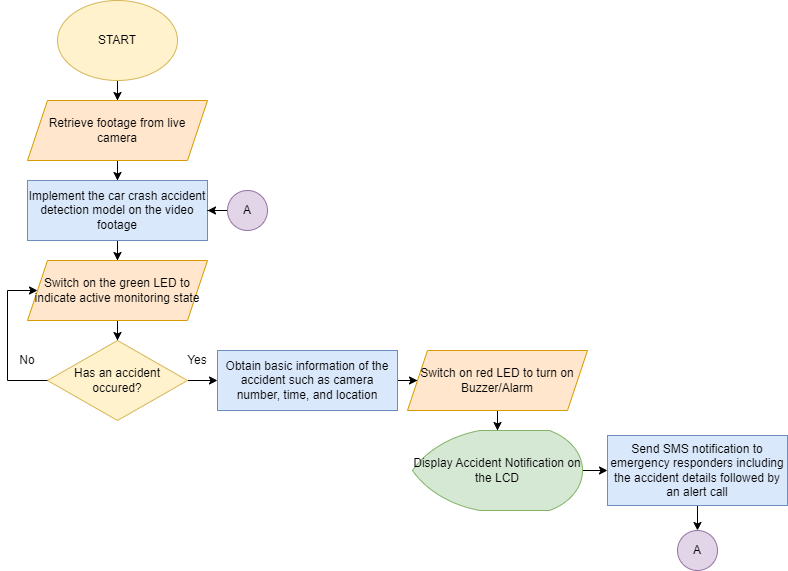

The diagram above was exported from draw.io. Its source (the exported page's mxGraphModel, read from the mxfile embedded in the PNG):
<mxGraphModel dx="1036" dy="614" grid="1" gridSize="10" guides="1" tooltips="1" connect="1" arrows="1" fold="1" page="1" pageScale="1" pageWidth="1700" pageHeight="1100" math="0" shadow="0">
  <root>
    <mxCell id="0" />
    <mxCell id="1" parent="0" />
    <mxCell id="X6AwQF3P1JKP2_nDlPc4-5" value="" style="edgeStyle=orthogonalEdgeStyle;rounded=0;orthogonalLoop=1;jettySize=auto;html=1;" parent="1" source="X6AwQF3P1JKP2_nDlPc4-3" target="X6AwQF3P1JKP2_nDlPc4-4" edge="1">
      <mxGeometry relative="1" as="geometry" />
    </mxCell>
    <mxCell id="X6AwQF3P1JKP2_nDlPc4-3" value="START" style="ellipse;whiteSpace=wrap;html=1;fillColor=#fff2cc;strokeColor=#d6b656;" parent="1" vertex="1">
      <mxGeometry x="890" y="70" width="120" height="80" as="geometry" />
    </mxCell>
    <mxCell id="X6AwQF3P1JKP2_nDlPc4-7" value="" style="edgeStyle=orthogonalEdgeStyle;rounded=0;orthogonalLoop=1;jettySize=auto;html=1;" parent="1" source="X6AwQF3P1JKP2_nDlPc4-4" target="X6AwQF3P1JKP2_nDlPc4-6" edge="1">
      <mxGeometry relative="1" as="geometry" />
    </mxCell>
    <mxCell id="X6AwQF3P1JKP2_nDlPc4-4" value="Retrieve footage from live camera" style="shape=parallelogram;perimeter=parallelogramPerimeter;whiteSpace=wrap;html=1;fixedSize=1;fillColor=#ffe6cc;strokeColor=#d79b00;" parent="1" vertex="1">
      <mxGeometry x="860" y="170" width="180" height="60" as="geometry" />
    </mxCell>
    <mxCell id="X6AwQF3P1JKP2_nDlPc4-9" value="" style="edgeStyle=orthogonalEdgeStyle;rounded=0;orthogonalLoop=1;jettySize=auto;html=1;entryX=0.5;entryY=0;entryDx=0;entryDy=0;" parent="1" source="X6AwQF3P1JKP2_nDlPc4-6" target="X6AwQF3P1JKP2_nDlPc4-10" edge="1">
      <mxGeometry relative="1" as="geometry">
        <mxPoint x="950" y="400" as="targetPoint" />
      </mxGeometry>
    </mxCell>
    <mxCell id="X6AwQF3P1JKP2_nDlPc4-6" value="Implement the car crash accident detection model on the video footage" style="whiteSpace=wrap;html=1;fillColor=#dae8fc;strokeColor=#6c8ebf;" parent="1" vertex="1">
      <mxGeometry x="860" y="250" width="180" height="60" as="geometry" />
    </mxCell>
    <mxCell id="X6AwQF3P1JKP2_nDlPc4-12" value="" style="edgeStyle=orthogonalEdgeStyle;rounded=0;orthogonalLoop=1;jettySize=auto;html=1;" parent="1" source="X6AwQF3P1JKP2_nDlPc4-10" target="X6AwQF3P1JKP2_nDlPc4-11" edge="1">
      <mxGeometry relative="1" as="geometry" />
    </mxCell>
    <mxCell id="X6AwQF3P1JKP2_nDlPc4-10" value="Switch on the green LED to indicate active monitoring state" style="shape=parallelogram;perimeter=parallelogramPerimeter;whiteSpace=wrap;html=1;fixedSize=1;fillColor=#ffe6cc;strokeColor=#d79b00;" parent="1" vertex="1">
      <mxGeometry x="860" y="330" width="180" height="60" as="geometry" />
    </mxCell>
    <mxCell id="X6AwQF3P1JKP2_nDlPc4-14" value="" style="edgeStyle=orthogonalEdgeStyle;rounded=0;orthogonalLoop=1;jettySize=auto;html=1;entryX=0;entryY=0.5;entryDx=0;entryDy=0;" parent="1" source="X6AwQF3P1JKP2_nDlPc4-11" target="X6AwQF3P1JKP2_nDlPc4-13" edge="1">
      <mxGeometry relative="1" as="geometry">
        <mxPoint x="1040" y="450.0588235294117" as="targetPoint" />
      </mxGeometry>
    </mxCell>
    <mxCell id="X6AwQF3P1JKP2_nDlPc4-11" value="Has an accident occured?" style="rhombus;whiteSpace=wrap;html=1;fillColor=#fff2cc;strokeColor=#d6b656;" parent="1" vertex="1">
      <mxGeometry x="880" y="410" width="140" height="80" as="geometry" />
    </mxCell>
    <mxCell id="X6AwQF3P1JKP2_nDlPc4-16" value="" style="edgeStyle=orthogonalEdgeStyle;rounded=0;orthogonalLoop=1;jettySize=auto;html=1;" parent="1" source="X6AwQF3P1JKP2_nDlPc4-13" target="X6AwQF3P1JKP2_nDlPc4-15" edge="1">
      <mxGeometry relative="1" as="geometry" />
    </mxCell>
    <mxCell id="X6AwQF3P1JKP2_nDlPc4-13" value="Obtain basic information of the accident such as camera number, time, and location" style="whiteSpace=wrap;html=1;fillColor=#dae8fc;strokeColor=#6c8ebf;" parent="1" vertex="1">
      <mxGeometry x="1050" y="420" width="180" height="60" as="geometry" />
    </mxCell>
    <mxCell id="X6AwQF3P1JKP2_nDlPc4-18" value="" style="edgeStyle=orthogonalEdgeStyle;rounded=0;orthogonalLoop=1;jettySize=auto;html=1;" parent="1" source="X6AwQF3P1JKP2_nDlPc4-15" target="X6AwQF3P1JKP2_nDlPc4-17" edge="1">
      <mxGeometry relative="1" as="geometry" />
    </mxCell>
    <mxCell id="X6AwQF3P1JKP2_nDlPc4-15" value="Switch on red LED to turn on Buzzer/Alarm" style="shape=parallelogram;perimeter=parallelogramPerimeter;whiteSpace=wrap;html=1;fixedSize=1;fillColor=#ffe6cc;strokeColor=#d79b00;" parent="1" vertex="1">
      <mxGeometry x="1240" y="420" width="180" height="60" as="geometry" />
    </mxCell>
    <mxCell id="X6AwQF3P1JKP2_nDlPc4-20" value="" style="edgeStyle=orthogonalEdgeStyle;rounded=0;orthogonalLoop=1;jettySize=auto;html=1;" parent="1" source="X6AwQF3P1JKP2_nDlPc4-17" target="X6AwQF3P1JKP2_nDlPc4-19" edge="1">
      <mxGeometry relative="1" as="geometry" />
    </mxCell>
    <mxCell id="X6AwQF3P1JKP2_nDlPc4-17" value="Display Accident Notification on the LCD" style="strokeWidth=1;html=1;shape=mxgraph.flowchart.display;whiteSpace=wrap;fillColor=#d5e8d4;strokeColor=#82b366;" parent="1" vertex="1">
      <mxGeometry x="1245" y="500" width="170" height="80" as="geometry" />
    </mxCell>
    <mxCell id="X6AwQF3P1JKP2_nDlPc4-22" value="" style="edgeStyle=orthogonalEdgeStyle;rounded=0;orthogonalLoop=1;jettySize=auto;html=1;" parent="1" source="X6AwQF3P1JKP2_nDlPc4-19" target="X6AwQF3P1JKP2_nDlPc4-21" edge="1">
      <mxGeometry relative="1" as="geometry" />
    </mxCell>
    <mxCell id="X6AwQF3P1JKP2_nDlPc4-19" value="Send SMS notification to emergency responders including the accident details followed by an alert call" style="whiteSpace=wrap;html=1;strokeWidth=1;fillColor=#dae8fc;strokeColor=#6c8ebf;" parent="1" vertex="1">
      <mxGeometry x="1440" y="505" width="180" height="70" as="geometry" />
    </mxCell>
    <mxCell id="X6AwQF3P1JKP2_nDlPc4-21" value="A" style="ellipse;whiteSpace=wrap;html=1;aspect=fixed;strokeWidth=1;fillColor=#e1d5e7;strokeColor=#9673a6;" parent="1" vertex="1">
      <mxGeometry x="1510" y="600" width="40" height="40" as="geometry" />
    </mxCell>
    <mxCell id="X6AwQF3P1JKP2_nDlPc4-24" value="" style="edgeStyle=orthogonalEdgeStyle;rounded=0;orthogonalLoop=1;jettySize=auto;html=1;" parent="1" source="X6AwQF3P1JKP2_nDlPc4-23" target="X6AwQF3P1JKP2_nDlPc4-6" edge="1">
      <mxGeometry relative="1" as="geometry" />
    </mxCell>
    <mxCell id="X6AwQF3P1JKP2_nDlPc4-23" value="A" style="ellipse;whiteSpace=wrap;html=1;aspect=fixed;strokeWidth=1;fillColor=#e1d5e7;strokeColor=#9673a6;" parent="1" vertex="1">
      <mxGeometry x="1060" y="260" width="40" height="40" as="geometry" />
    </mxCell>
    <mxCell id="X6AwQF3P1JKP2_nDlPc4-25" value="" style="endArrow=classic;html=1;entryX=0;entryY=0.5;entryDx=0;entryDy=0;exitX=0;exitY=0.5;exitDx=0;exitDy=0;rounded=0;" parent="1" source="X6AwQF3P1JKP2_nDlPc4-11" target="X6AwQF3P1JKP2_nDlPc4-10" edge="1">
      <mxGeometry width="50" height="50" relative="1" as="geometry">
        <mxPoint x="760" y="460" as="sourcePoint" />
        <mxPoint x="810" y="410" as="targetPoint" />
        <Array as="points">
          <mxPoint x="840" y="450" />
          <mxPoint x="840" y="360" />
        </Array>
      </mxGeometry>
    </mxCell>
    <mxCell id="X6AwQF3P1JKP2_nDlPc4-26" value="Yes" style="text;html=1;strokeColor=none;fillColor=none;align=center;verticalAlign=middle;whiteSpace=wrap;rounded=0;" parent="1" vertex="1">
      <mxGeometry x="1010" y="420" width="40" height="20" as="geometry" />
    </mxCell>
    <mxCell id="X6AwQF3P1JKP2_nDlPc4-27" value="No" style="text;html=1;strokeColor=none;fillColor=none;align=center;verticalAlign=middle;whiteSpace=wrap;rounded=0;" parent="1" vertex="1">
      <mxGeometry x="840" y="420" width="40" height="20" as="geometry" />
    </mxCell>
  </root>
</mxGraphModel>